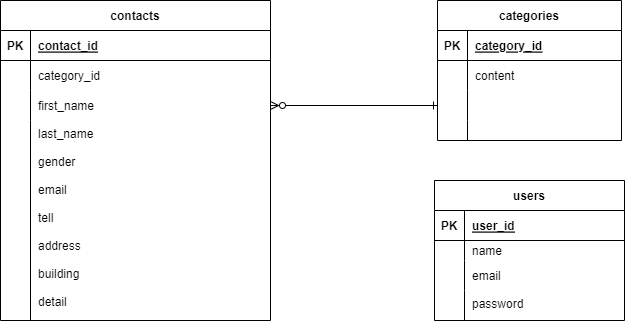

The diagram above was exported from draw.io. Its source (the exported page's mxGraphModel, read from the mxfile embedded in the PNG):
<mxGraphModel dx="974" dy="827" grid="1" gridSize="10" guides="1" tooltips="1" connect="1" arrows="1" fold="1" page="1" pageScale="1" pageWidth="827" pageHeight="583" math="0" shadow="0">
  <root>
    <mxCell id="0" />
    <mxCell id="1" parent="0" />
    <mxCell id="2" value="contacts" style="shape=table;startSize=30;container=1;collapsible=1;childLayout=tableLayout;fixedRows=1;rowLines=0;fontStyle=1;align=center;resizeLast=1;" parent="1" vertex="1">
      <mxGeometry x="50" y="120" width="270" height="320" as="geometry" />
    </mxCell>
    <mxCell id="3" value="" style="shape=tableRow;horizontal=0;startSize=0;swimlaneHead=0;swimlaneBody=0;fillColor=none;collapsible=0;dropTarget=0;points=[[0,0.5],[1,0.5]];portConstraint=eastwest;top=0;left=0;right=0;bottom=1;" parent="2" vertex="1">
      <mxGeometry y="30" width="270" height="30" as="geometry" />
    </mxCell>
    <mxCell id="4" value="PK" style="shape=partialRectangle;connectable=0;fillColor=none;top=0;left=0;bottom=0;right=0;fontStyle=1;overflow=hidden;" parent="3" vertex="1">
      <mxGeometry width="30" height="30" as="geometry">
        <mxRectangle width="30" height="30" as="alternateBounds" />
      </mxGeometry>
    </mxCell>
    <mxCell id="5" value="contact_id" style="shape=partialRectangle;connectable=0;fillColor=none;top=0;left=0;bottom=0;right=0;align=left;spacingLeft=6;fontStyle=5;overflow=hidden;" parent="3" vertex="1">
      <mxGeometry x="30" width="240" height="30" as="geometry">
        <mxRectangle width="240" height="30" as="alternateBounds" />
      </mxGeometry>
    </mxCell>
    <mxCell id="6" value="" style="shape=tableRow;horizontal=0;startSize=0;swimlaneHead=0;swimlaneBody=0;fillColor=none;collapsible=0;dropTarget=0;points=[[0,0.5],[1,0.5]];portConstraint=eastwest;top=0;left=0;right=0;bottom=0;" parent="2" vertex="1">
      <mxGeometry y="60" width="270" height="30" as="geometry" />
    </mxCell>
    <mxCell id="7" value="" style="shape=partialRectangle;connectable=0;fillColor=none;top=0;left=0;bottom=0;right=0;editable=1;overflow=hidden;" parent="6" vertex="1">
      <mxGeometry width="30" height="30" as="geometry">
        <mxRectangle width="30" height="30" as="alternateBounds" />
      </mxGeometry>
    </mxCell>
    <mxCell id="8" value="category_id" style="shape=partialRectangle;connectable=0;fillColor=none;top=0;left=0;bottom=0;right=0;align=left;spacingLeft=6;overflow=hidden;" parent="6" vertex="1">
      <mxGeometry x="30" width="240" height="30" as="geometry">
        <mxRectangle width="240" height="30" as="alternateBounds" />
      </mxGeometry>
    </mxCell>
    <mxCell id="9" value="" style="shape=tableRow;horizontal=0;startSize=0;swimlaneHead=0;swimlaneBody=0;fillColor=none;collapsible=0;dropTarget=0;points=[[0,0.5],[1,0.5]];portConstraint=eastwest;top=0;left=0;right=0;bottom=0;" parent="2" vertex="1">
      <mxGeometry y="90" width="270" height="30" as="geometry" />
    </mxCell>
    <mxCell id="10" value="" style="shape=partialRectangle;connectable=0;fillColor=none;top=0;left=0;bottom=0;right=0;editable=1;overflow=hidden;" parent="9" vertex="1">
      <mxGeometry width="30" height="30" as="geometry">
        <mxRectangle width="30" height="30" as="alternateBounds" />
      </mxGeometry>
    </mxCell>
    <mxCell id="11" value="first_name" style="shape=partialRectangle;connectable=0;fillColor=none;top=0;left=0;bottom=0;right=0;align=left;spacingLeft=6;overflow=hidden;" parent="9" vertex="1">
      <mxGeometry x="30" width="240" height="30" as="geometry">
        <mxRectangle width="240" height="30" as="alternateBounds" />
      </mxGeometry>
    </mxCell>
    <mxCell id="12" value="" style="shape=tableRow;horizontal=0;startSize=0;swimlaneHead=0;swimlaneBody=0;fillColor=none;collapsible=0;dropTarget=0;points=[[0,0.5],[1,0.5]];portConstraint=eastwest;top=0;left=0;right=0;bottom=0;" parent="2" vertex="1">
      <mxGeometry y="120" width="270" height="200" as="geometry" />
    </mxCell>
    <mxCell id="13" value="" style="shape=partialRectangle;connectable=0;fillColor=none;top=0;left=0;bottom=0;right=0;editable=1;overflow=hidden;" parent="12" vertex="1">
      <mxGeometry width="30" height="200" as="geometry">
        <mxRectangle width="30" height="200" as="alternateBounds" />
      </mxGeometry>
    </mxCell>
    <mxCell id="14" value="last_name&#10;&#10;gender&#10;&#10;email&#10;&#10;tell&#10;&#10;address&#10;&#10;building&#10;&#10;detail" style="shape=partialRectangle;connectable=0;fillColor=none;top=0;left=0;bottom=0;right=0;align=left;spacingLeft=6;overflow=hidden;verticalAlign=top;" parent="12" vertex="1">
      <mxGeometry x="30" width="240" height="200" as="geometry">
        <mxRectangle width="240" height="200" as="alternateBounds" />
      </mxGeometry>
    </mxCell>
    <mxCell id="33" value="categories" style="shape=table;startSize=30;container=1;collapsible=1;childLayout=tableLayout;fixedRows=1;rowLines=0;fontStyle=1;align=center;resizeLast=1;" parent="1" vertex="1">
      <mxGeometry x="487" y="120" width="184" height="140" as="geometry" />
    </mxCell>
    <mxCell id="34" value="" style="shape=tableRow;horizontal=0;startSize=0;swimlaneHead=0;swimlaneBody=0;fillColor=none;collapsible=0;dropTarget=0;points=[[0,0.5],[1,0.5]];portConstraint=eastwest;top=0;left=0;right=0;bottom=1;" parent="33" vertex="1">
      <mxGeometry y="30" width="184" height="30" as="geometry" />
    </mxCell>
    <mxCell id="35" value="PK" style="shape=partialRectangle;connectable=0;fillColor=none;top=0;left=0;bottom=0;right=0;fontStyle=1;overflow=hidden;" parent="34" vertex="1">
      <mxGeometry width="30" height="30" as="geometry">
        <mxRectangle width="30" height="30" as="alternateBounds" />
      </mxGeometry>
    </mxCell>
    <mxCell id="36" value="category_id" style="shape=partialRectangle;connectable=0;fillColor=none;top=0;left=0;bottom=0;right=0;align=left;spacingLeft=6;fontStyle=5;overflow=hidden;" parent="34" vertex="1">
      <mxGeometry x="30" width="154" height="30" as="geometry">
        <mxRectangle width="154" height="30" as="alternateBounds" />
      </mxGeometry>
    </mxCell>
    <mxCell id="37" value="" style="shape=tableRow;horizontal=0;startSize=0;swimlaneHead=0;swimlaneBody=0;fillColor=none;collapsible=0;dropTarget=0;points=[[0,0.5],[1,0.5]];portConstraint=eastwest;top=0;left=0;right=0;bottom=0;" parent="33" vertex="1">
      <mxGeometry y="60" width="184" height="30" as="geometry" />
    </mxCell>
    <mxCell id="38" value="" style="shape=partialRectangle;connectable=0;fillColor=none;top=0;left=0;bottom=0;right=0;editable=1;overflow=hidden;" parent="37" vertex="1">
      <mxGeometry width="30" height="30" as="geometry">
        <mxRectangle width="30" height="30" as="alternateBounds" />
      </mxGeometry>
    </mxCell>
    <mxCell id="39" value="content" style="shape=partialRectangle;connectable=0;fillColor=none;top=0;left=0;bottom=0;right=0;align=left;spacingLeft=6;overflow=hidden;" parent="37" vertex="1">
      <mxGeometry x="30" width="154" height="30" as="geometry">
        <mxRectangle width="154" height="30" as="alternateBounds" />
      </mxGeometry>
    </mxCell>
    <mxCell id="40" value="" style="shape=tableRow;horizontal=0;startSize=0;swimlaneHead=0;swimlaneBody=0;fillColor=none;collapsible=0;dropTarget=0;points=[[0,0.5],[1,0.5]];portConstraint=eastwest;top=0;left=0;right=0;bottom=0;" parent="33" vertex="1">
      <mxGeometry y="90" width="184" height="30" as="geometry" />
    </mxCell>
    <mxCell id="41" value="" style="shape=partialRectangle;connectable=0;fillColor=none;top=0;left=0;bottom=0;right=0;editable=1;overflow=hidden;" parent="40" vertex="1">
      <mxGeometry width="30" height="30" as="geometry">
        <mxRectangle width="30" height="30" as="alternateBounds" />
      </mxGeometry>
    </mxCell>
    <mxCell id="42" value="" style="shape=partialRectangle;connectable=0;fillColor=none;top=0;left=0;bottom=0;right=0;align=left;spacingLeft=6;overflow=hidden;" parent="40" vertex="1">
      <mxGeometry x="30" width="154" height="30" as="geometry">
        <mxRectangle width="154" height="30" as="alternateBounds" />
      </mxGeometry>
    </mxCell>
    <mxCell id="43" value="" style="shape=tableRow;horizontal=0;startSize=0;swimlaneHead=0;swimlaneBody=0;fillColor=none;collapsible=0;dropTarget=0;points=[[0,0.5],[1,0.5]];portConstraint=eastwest;top=0;left=0;right=0;bottom=0;" parent="33" vertex="1">
      <mxGeometry y="120" width="184" height="20" as="geometry" />
    </mxCell>
    <mxCell id="44" value="" style="shape=partialRectangle;connectable=0;fillColor=none;top=0;left=0;bottom=0;right=0;editable=1;overflow=hidden;" parent="43" vertex="1">
      <mxGeometry width="30" height="20" as="geometry">
        <mxRectangle width="30" height="20" as="alternateBounds" />
      </mxGeometry>
    </mxCell>
    <mxCell id="45" value="" style="shape=partialRectangle;connectable=0;fillColor=none;top=0;left=0;bottom=0;right=0;align=left;spacingLeft=6;overflow=hidden;" parent="43" vertex="1">
      <mxGeometry x="30" width="154" height="20" as="geometry">
        <mxRectangle width="154" height="20" as="alternateBounds" />
      </mxGeometry>
    </mxCell>
    <mxCell id="46" value="users" style="shape=table;startSize=30;container=1;collapsible=1;childLayout=tableLayout;fixedRows=1;rowLines=0;fontStyle=1;align=center;resizeLast=1;" parent="1" vertex="1">
      <mxGeometry x="484" y="300" width="190" height="140" as="geometry" />
    </mxCell>
    <mxCell id="47" value="" style="shape=tableRow;horizontal=0;startSize=0;swimlaneHead=0;swimlaneBody=0;fillColor=none;collapsible=0;dropTarget=0;points=[[0,0.5],[1,0.5]];portConstraint=eastwest;top=0;left=0;right=0;bottom=1;" parent="46" vertex="1">
      <mxGeometry y="30" width="190" height="30" as="geometry" />
    </mxCell>
    <mxCell id="48" value="PK" style="shape=partialRectangle;connectable=0;fillColor=none;top=0;left=0;bottom=0;right=0;fontStyle=1;overflow=hidden;" parent="47" vertex="1">
      <mxGeometry width="30" height="30" as="geometry">
        <mxRectangle width="30" height="30" as="alternateBounds" />
      </mxGeometry>
    </mxCell>
    <mxCell id="49" value="user_id" style="shape=partialRectangle;connectable=0;fillColor=none;top=0;left=0;bottom=0;right=0;align=left;spacingLeft=6;fontStyle=5;overflow=hidden;" parent="47" vertex="1">
      <mxGeometry x="30" width="160" height="30" as="geometry">
        <mxRectangle width="160" height="30" as="alternateBounds" />
      </mxGeometry>
    </mxCell>
    <mxCell id="50" value="" style="shape=tableRow;horizontal=0;startSize=0;swimlaneHead=0;swimlaneBody=0;fillColor=none;collapsible=0;dropTarget=0;points=[[0,0.5],[1,0.5]];portConstraint=eastwest;top=0;left=0;right=0;bottom=0;" parent="46" vertex="1">
      <mxGeometry y="60" width="190" height="20" as="geometry" />
    </mxCell>
    <mxCell id="51" value="" style="shape=partialRectangle;connectable=0;fillColor=none;top=0;left=0;bottom=0;right=0;editable=1;overflow=hidden;" parent="50" vertex="1">
      <mxGeometry width="30" height="20" as="geometry">
        <mxRectangle width="30" height="20" as="alternateBounds" />
      </mxGeometry>
    </mxCell>
    <mxCell id="52" value="name" style="shape=partialRectangle;connectable=0;fillColor=none;top=0;left=0;bottom=0;right=0;align=left;spacingLeft=6;overflow=hidden;" parent="50" vertex="1">
      <mxGeometry x="30" width="160" height="20" as="geometry">
        <mxRectangle width="160" height="20" as="alternateBounds" />
      </mxGeometry>
    </mxCell>
    <mxCell id="53" value="" style="shape=tableRow;horizontal=0;startSize=0;swimlaneHead=0;swimlaneBody=0;fillColor=none;collapsible=0;dropTarget=0;points=[[0,0.5],[1,0.5]];portConstraint=eastwest;top=0;left=0;right=0;bottom=0;" parent="46" vertex="1">
      <mxGeometry y="80" width="190" height="30" as="geometry" />
    </mxCell>
    <mxCell id="54" value="" style="shape=partialRectangle;connectable=0;fillColor=none;top=0;left=0;bottom=0;right=0;editable=1;overflow=hidden;" parent="53" vertex="1">
      <mxGeometry width="30" height="30" as="geometry">
        <mxRectangle width="30" height="30" as="alternateBounds" />
      </mxGeometry>
    </mxCell>
    <mxCell id="55" value="email" style="shape=partialRectangle;connectable=0;fillColor=none;top=0;left=0;bottom=0;right=0;align=left;spacingLeft=6;overflow=hidden;" parent="53" vertex="1">
      <mxGeometry x="30" width="160" height="30" as="geometry">
        <mxRectangle width="160" height="30" as="alternateBounds" />
      </mxGeometry>
    </mxCell>
    <mxCell id="56" value="" style="shape=tableRow;horizontal=0;startSize=0;swimlaneHead=0;swimlaneBody=0;fillColor=none;collapsible=0;dropTarget=0;points=[[0,0.5],[1,0.5]];portConstraint=eastwest;top=0;left=0;right=0;bottom=0;" parent="46" vertex="1">
      <mxGeometry y="110" width="190" height="30" as="geometry" />
    </mxCell>
    <mxCell id="57" value="" style="shape=partialRectangle;connectable=0;fillColor=none;top=0;left=0;bottom=0;right=0;editable=1;overflow=hidden;" parent="56" vertex="1">
      <mxGeometry width="30" height="30" as="geometry">
        <mxRectangle width="30" height="30" as="alternateBounds" />
      </mxGeometry>
    </mxCell>
    <mxCell id="58" value="password&#10;" style="shape=partialRectangle;connectable=0;fillColor=none;top=0;left=0;bottom=0;right=0;align=left;spacingLeft=6;overflow=hidden;verticalAlign=top;" parent="56" vertex="1">
      <mxGeometry x="30" width="160" height="30" as="geometry">
        <mxRectangle width="160" height="30" as="alternateBounds" />
      </mxGeometry>
    </mxCell>
    <mxCell id="61" value="" style="endArrow=ERone;html=1;exitX=1;exitY=0.5;exitDx=0;exitDy=0;entryX=0;entryY=0.5;entryDx=0;entryDy=0;startArrow=ERzeroToMany;startFill=0;endFill=0;" parent="1" source="9" target="40" edge="1">
      <mxGeometry width="50" height="50" relative="1" as="geometry">
        <mxPoint x="390" y="250" as="sourcePoint" />
        <mxPoint x="440" y="200" as="targetPoint" />
      </mxGeometry>
    </mxCell>
  </root>
</mxGraphModel>